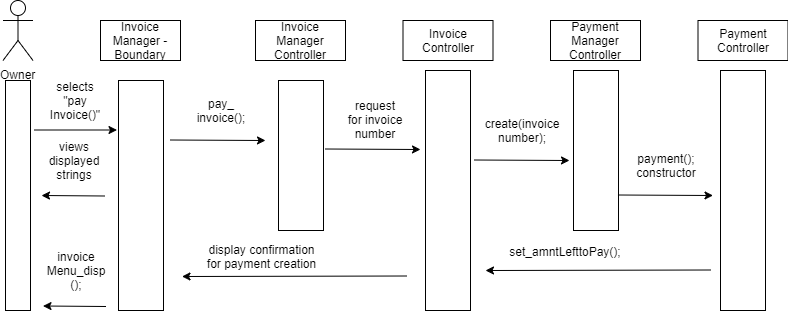

The diagram above was exported from draw.io. Its source (the exported page's mxGraphModel, read from the mxfile embedded in the PNG):
<mxGraphModel dx="768" dy="405" grid="1" gridSize="10" guides="1" tooltips="1" connect="1" arrows="1" fold="1" page="1" pageScale="1" pageWidth="850" pageHeight="1100" math="0" shadow="0">
  <root>
    <mxCell id="0" />
    <mxCell id="1" parent="0" />
    <mxCell id="lyzOT3NYY4EelGHXuprh-1" value="Owner" style="shape=umlActor;verticalLabelPosition=bottom;labelBackgroundColor=#ffffff;verticalAlign=top;html=1;outlineConnect=0;" parent="1" vertex="1">
      <mxGeometry x="27.5" y="10" width="30" height="60" as="geometry" />
    </mxCell>
    <mxCell id="lyzOT3NYY4EelGHXuprh-3" value="Invoice Manager - Boundary" style="rounded=0;whiteSpace=wrap;html=1;" parent="1" vertex="1">
      <mxGeometry x="125" y="30" width="80" height="40" as="geometry" />
    </mxCell>
    <mxCell id="lyzOT3NYY4EelGHXuprh-10" value="" style="endArrow=none;dashed=1;html=1;" parent="1" source="lyzOT3NYY4EelGHXuprh-21" edge="1">
      <mxGeometry width="50" height="50" relative="1" as="geometry">
        <mxPoint x="44.5" y="460" as="sourcePoint" />
        <mxPoint x="44.5" y="90" as="targetPoint" />
      </mxGeometry>
    </mxCell>
    <mxCell id="lyzOT3NYY4EelGHXuprh-21" value="" style="rounded=0;whiteSpace=wrap;html=1;" parent="1" vertex="1">
      <mxGeometry x="30" y="90" width="25" height="230" as="geometry" />
    </mxCell>
    <mxCell id="lyzOT3NYY4EelGHXuprh-27" value="" style="rounded=0;whiteSpace=wrap;html=1;" parent="1" vertex="1">
      <mxGeometry x="143" y="90" width="45" height="230" as="geometry" />
    </mxCell>
    <mxCell id="2L0ndJAzQF1lnuj0nKCO-2" value="Invoice Manager Controller" style="rounded=0;whiteSpace=wrap;html=1;" parent="1" vertex="1">
      <mxGeometry x="280" y="30" width="90" height="40" as="geometry" />
    </mxCell>
    <mxCell id="2L0ndJAzQF1lnuj0nKCO-22" value="Invoice Controller" style="rounded=0;whiteSpace=wrap;html=1;" parent="1" vertex="1">
      <mxGeometry x="427.5" y="30" width="90" height="40" as="geometry" />
    </mxCell>
    <mxCell id="2L0ndJAzQF1lnuj0nKCO-101" value="" style="endArrow=classic;html=1;" parent="1" edge="1">
      <mxGeometry width="50" height="50" relative="1" as="geometry">
        <mxPoint x="58.98275862068965" y="139.5" as="sourcePoint" />
        <mxPoint x="141.5" y="139.5" as="targetPoint" />
      </mxGeometry>
    </mxCell>
    <mxCell id="2L0ndJAzQF1lnuj0nKCO-102" value="selects &quot;pay&lt;br&gt;Invoice()&quot;" style="text;html=1;strokeColor=none;fillColor=none;align=center;verticalAlign=middle;whiteSpace=wrap;rounded=0;" parent="1" vertex="1">
      <mxGeometry x="71" y="80" width="58" height="60" as="geometry" />
    </mxCell>
    <mxCell id="2JpOnsefHWFq15yPvEk3-96" value="" style="endArrow=classic;html=1;" parent="1" edge="1">
      <mxGeometry width="50" height="50" relative="1" as="geometry">
        <mxPoint x="194.98275862068965" y="149.5" as="sourcePoint" />
        <mxPoint x="290" y="150" as="targetPoint" />
      </mxGeometry>
    </mxCell>
    <mxCell id="2JpOnsefHWFq15yPvEk3-97" value="" style="rounded=0;whiteSpace=wrap;html=1;" parent="1" vertex="1">
      <mxGeometry x="303" y="90" width="45" height="150" as="geometry" />
    </mxCell>
    <mxCell id="2JpOnsefHWFq15yPvEk3-98" value="" style="rounded=0;whiteSpace=wrap;html=1;" parent="1" vertex="1">
      <mxGeometry x="450" y="80" width="45" height="240" as="geometry" />
    </mxCell>
    <mxCell id="2JpOnsefHWFq15yPvEk3-100" value="pay_&lt;br&gt;invoice();" style="text;html=1;strokeColor=none;fillColor=none;align=center;verticalAlign=middle;whiteSpace=wrap;rounded=0;" parent="1" vertex="1">
      <mxGeometry x="216" y="100" width="58" height="40" as="geometry" />
    </mxCell>
    <mxCell id="2JpOnsefHWFq15yPvEk3-106" value="" style="endArrow=classic;html=1;" parent="1" edge="1">
      <mxGeometry width="50" height="50" relative="1" as="geometry">
        <mxPoint x="129" y="205.5" as="sourcePoint" />
        <mxPoint x="66" y="205" as="targetPoint" />
      </mxGeometry>
    </mxCell>
    <mxCell id="2JpOnsefHWFq15yPvEk3-110" value="views displayed strings" style="text;html=1;strokeColor=none;fillColor=none;align=center;verticalAlign=middle;whiteSpace=wrap;rounded=0;" parent="1" vertex="1">
      <mxGeometry x="70" y="150" width="58" height="40" as="geometry" />
    </mxCell>
    <mxCell id="2JpOnsefHWFq15yPvEk3-112" value="" style="endArrow=classic;html=1;" parent="1" edge="1">
      <mxGeometry width="50" height="50" relative="1" as="geometry">
        <mxPoint x="130.5" y="316" as="sourcePoint" />
        <mxPoint x="67.5" y="315.5" as="targetPoint" />
      </mxGeometry>
    </mxCell>
    <mxCell id="2JpOnsefHWFq15yPvEk3-113" value="invoice&lt;br&gt;Menu_disp&lt;br&gt;();" style="text;html=1;strokeColor=none;fillColor=none;align=center;verticalAlign=middle;whiteSpace=wrap;rounded=0;" parent="1" vertex="1">
      <mxGeometry x="71.5" y="260.5" width="58" height="40" as="geometry" />
    </mxCell>
    <mxCell id="2JpOnsefHWFq15yPvEk3-114" value="Payment Manager Controller" style="rounded=0;whiteSpace=wrap;html=1;" parent="1" vertex="1">
      <mxGeometry x="575" y="30" width="90" height="40" as="geometry" />
    </mxCell>
    <mxCell id="2JpOnsefHWFq15yPvEk3-115" value="Payment Controller" style="rounded=0;whiteSpace=wrap;html=1;" parent="1" vertex="1">
      <mxGeometry x="722.5" y="30" width="90" height="40" as="geometry" />
    </mxCell>
    <mxCell id="2JpOnsefHWFq15yPvEk3-116" value="" style="rounded=0;whiteSpace=wrap;html=1;" parent="1" vertex="1">
      <mxGeometry x="598" y="80" width="45" height="160" as="geometry" />
    </mxCell>
    <mxCell id="2JpOnsefHWFq15yPvEk3-117" value="" style="rounded=0;whiteSpace=wrap;html=1;" parent="1" vertex="1">
      <mxGeometry x="745" y="80" width="45" height="240" as="geometry" />
    </mxCell>
    <mxCell id="2JpOnsefHWFq15yPvEk3-118" value="" style="endArrow=classic;html=1;" parent="1" edge="1">
      <mxGeometry width="50" height="50" relative="1" as="geometry">
        <mxPoint x="498.98275862068976" y="169.5" as="sourcePoint" />
        <mxPoint x="594" y="170" as="targetPoint" />
      </mxGeometry>
    </mxCell>
    <mxCell id="2JpOnsefHWFq15yPvEk3-119" value="create(invoice number);" style="text;html=1;strokeColor=none;fillColor=none;align=center;verticalAlign=middle;whiteSpace=wrap;rounded=0;" parent="1" vertex="1">
      <mxGeometry x="517.5" y="125" width="58" height="30" as="geometry" />
    </mxCell>
    <mxCell id="2JpOnsefHWFq15yPvEk3-120" value="" style="endArrow=classic;html=1;" parent="1" edge="1">
      <mxGeometry width="50" height="50" relative="1" as="geometry">
        <mxPoint x="642.4827586206898" y="204.5" as="sourcePoint" />
        <mxPoint x="737.4999999999998" y="205" as="targetPoint" />
      </mxGeometry>
    </mxCell>
    <mxCell id="2JpOnsefHWFq15yPvEk3-121" value="payment();&lt;br&gt;constructor" style="text;html=1;strokeColor=none;fillColor=none;align=center;verticalAlign=middle;whiteSpace=wrap;rounded=0;" parent="1" vertex="1">
      <mxGeometry x="661" y="160" width="58" height="30" as="geometry" />
    </mxCell>
    <mxCell id="2JpOnsefHWFq15yPvEk3-122" value="" style="endArrow=classic;html=1;" parent="1" edge="1">
      <mxGeometry width="50" height="50" relative="1" as="geometry">
        <mxPoint x="735" y="279.49999999999994" as="sourcePoint" />
        <mxPoint x="510" y="280" as="targetPoint" />
      </mxGeometry>
    </mxCell>
    <mxCell id="2JpOnsefHWFq15yPvEk3-123" value="set_amntLefttoPay();" style="text;html=1;strokeColor=none;fillColor=none;align=center;verticalAlign=middle;whiteSpace=wrap;rounded=0;" parent="1" vertex="1">
      <mxGeometry x="530" y="250" width="119" height="21" as="geometry" />
    </mxCell>
    <mxCell id="s95qVpJW2f87cQWN7O-F-1" value="" style="endArrow=classic;html=1;" parent="1" edge="1">
      <mxGeometry width="50" height="50" relative="1" as="geometry">
        <mxPoint x="349.98275862068965" y="158.5" as="sourcePoint" />
        <mxPoint x="445" y="159" as="targetPoint" />
      </mxGeometry>
    </mxCell>
    <mxCell id="s95qVpJW2f87cQWN7O-F-2" value="request for invoice number" style="text;html=1;strokeColor=none;fillColor=none;align=center;verticalAlign=middle;whiteSpace=wrap;rounded=0;" parent="1" vertex="1">
      <mxGeometry x="371" y="109" width="58" height="40" as="geometry" />
    </mxCell>
    <mxCell id="s95qVpJW2f87cQWN7O-F-3" value="" style="endArrow=classic;html=1;" parent="1" edge="1">
      <mxGeometry width="50" height="50" relative="1" as="geometry">
        <mxPoint x="431.5" y="285.5" as="sourcePoint" />
        <mxPoint x="206.5" y="286" as="targetPoint" />
      </mxGeometry>
    </mxCell>
    <mxCell id="s95qVpJW2f87cQWN7O-F-4" value="display confirmation for payment creation" style="text;html=1;strokeColor=none;fillColor=none;align=center;verticalAlign=middle;whiteSpace=wrap;rounded=0;" parent="1" vertex="1">
      <mxGeometry x="226.5" y="256" width="119" height="21" as="geometry" />
    </mxCell>
  </root>
</mxGraphModel>